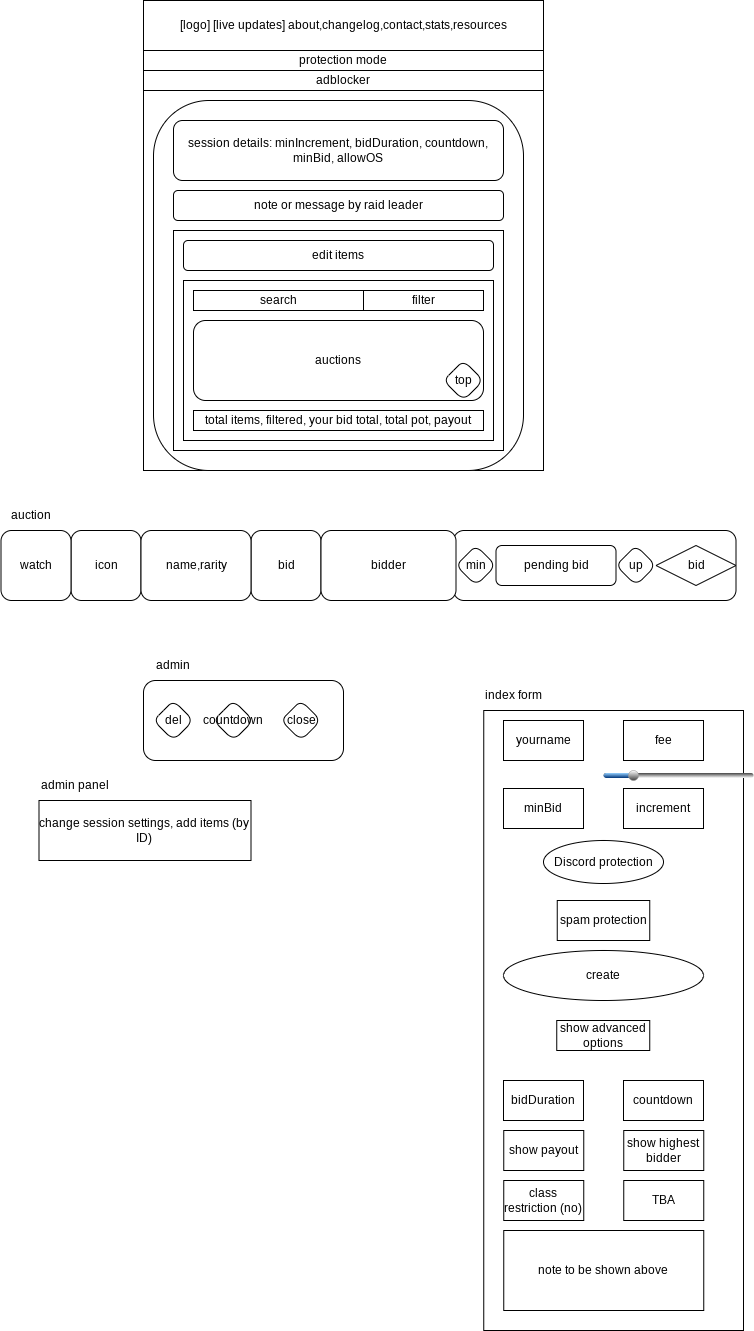

The diagram above was exported from draw.io. Its source (the exported page's mxGraphModel, read from the mxfile embedded in the PNG):
<mxGraphModel dx="590" dy="724" grid="1" gridSize="10" guides="1" tooltips="1" connect="1" arrows="1" fold="1" page="1" pageScale="1" pageWidth="1654" pageHeight="2336" math="0" shadow="0">
  <root>
    <mxCell id="0" />
    <mxCell id="1" parent="0" />
    <mxCell id="84" value="" style="rounded=0;whiteSpace=wrap;html=1;sketch=0;gradientColor=none;" vertex="1" parent="1">
      <mxGeometry x="500.25" y="790" width="259.75" height="620" as="geometry" />
    </mxCell>
    <mxCell id="44" value="" style="rounded=1;whiteSpace=wrap;html=1;shadow=0;glass=0;sketch=0;" parent="1" vertex="1">
      <mxGeometry x="470" y="610" width="282.5" height="70" as="geometry" />
    </mxCell>
    <mxCell id="2" value="" style="rounded=0;whiteSpace=wrap;html=1;" parent="1" vertex="1">
      <mxGeometry x="160" y="80" width="400" height="470" as="geometry" />
    </mxCell>
    <mxCell id="3" value="[logo] [live updates] about,changelog,contact,stats,resources" style="rounded=0;whiteSpace=wrap;html=1;" parent="1" vertex="1">
      <mxGeometry x="160" y="80" width="400" height="50" as="geometry" />
    </mxCell>
    <mxCell id="4" value="" style="ellipse;whiteSpace=wrap;html=1;" parent="1" vertex="1">
      <mxGeometry x="380" y="230" width="80" height="80" as="geometry" />
    </mxCell>
    <mxCell id="5" value="protection mode" style="rounded=0;whiteSpace=wrap;html=1;" parent="1" vertex="1">
      <mxGeometry x="160" y="130" width="400" height="20" as="geometry" />
    </mxCell>
    <mxCell id="6" value="adblocker" style="rounded=0;whiteSpace=wrap;html=1;" parent="1" vertex="1">
      <mxGeometry x="160" y="150" width="400" height="20" as="geometry" />
    </mxCell>
    <mxCell id="7" value="" style="whiteSpace=wrap;html=1;aspect=fixed;rounded=1;glass=0;shadow=0;" parent="1" vertex="1">
      <mxGeometry x="170" y="180" width="370" height="370" as="geometry" />
    </mxCell>
    <mxCell id="8" value="session details: minIncrement, bidDuration, countdown, minBid, allowOS" style="rounded=1;whiteSpace=wrap;html=1;shadow=0;glass=0;sketch=0;" parent="1" vertex="1">
      <mxGeometry x="190" y="200" width="330" height="60" as="geometry" />
    </mxCell>
    <mxCell id="11" value="note or message by raid leader" style="rounded=1;whiteSpace=wrap;html=1;shadow=0;glass=0;sketch=0;" parent="1" vertex="1">
      <mxGeometry x="190" y="270" width="330" height="30" as="geometry" />
    </mxCell>
    <mxCell id="12" value="" style="rounded=0;whiteSpace=wrap;html=1;shadow=0;glass=0;sketch=0;" parent="1" vertex="1">
      <mxGeometry x="190" y="310" width="330" height="220" as="geometry" />
    </mxCell>
    <mxCell id="15" value="edit items" style="rounded=1;whiteSpace=wrap;html=1;shadow=0;glass=0;sketch=0;" parent="1" vertex="1">
      <mxGeometry x="200" y="320" width="310" height="30" as="geometry" />
    </mxCell>
    <mxCell id="16" value="" style="rounded=0;whiteSpace=wrap;html=1;shadow=0;glass=0;sketch=0;" parent="1" vertex="1">
      <mxGeometry x="200" y="360" width="310" height="160" as="geometry" />
    </mxCell>
    <mxCell id="30" value="icon" style="whiteSpace=wrap;html=1;aspect=fixed;rounded=1;shadow=0;glass=0;sketch=0;" parent="1" vertex="1">
      <mxGeometry x="87.5" y="610" width="70" height="70" as="geometry" />
    </mxCell>
    <mxCell id="34" value="bid" style="whiteSpace=wrap;html=1;aspect=fixed;rounded=1;shadow=0;glass=0;sketch=0;" parent="1" vertex="1">
      <mxGeometry x="267.5" y="610" width="70" height="70" as="geometry" />
    </mxCell>
    <mxCell id="35" value="bidder" style="rounded=1;whiteSpace=wrap;html=1;shadow=0;glass=0;sketch=0;" parent="1" vertex="1">
      <mxGeometry x="337.5" y="610" width="135" height="70" as="geometry" />
    </mxCell>
    <mxCell id="37" value="name,rarity" style="rounded=1;whiteSpace=wrap;html=1;shadow=0;glass=0;sketch=0;" parent="1" vertex="1">
      <mxGeometry x="157.5" y="610" width="110" height="70" as="geometry" />
    </mxCell>
    <mxCell id="39" value="min" style="rhombus;whiteSpace=wrap;html=1;rounded=1;shadow=0;glass=0;sketch=0;" parent="1" vertex="1">
      <mxGeometry x="472.5" y="625" width="40" height="40" as="geometry" />
    </mxCell>
    <mxCell id="40" value="pending bid" style="rounded=1;whiteSpace=wrap;html=1;shadow=0;glass=0;sketch=0;" parent="1" vertex="1">
      <mxGeometry x="512.5" y="625" width="120" height="40" as="geometry" />
    </mxCell>
    <mxCell id="41" value="up" style="rhombus;whiteSpace=wrap;html=1;rounded=1;shadow=0;glass=0;sketch=0;" parent="1" vertex="1">
      <mxGeometry x="632.5" y="625" width="40" height="40" as="geometry" />
    </mxCell>
    <mxCell id="42" value="bid" style="rhombus;whiteSpace=wrap;html=1;rounded=1;shadow=0;glass=0;sketch=0;arcSize=0;" parent="1" vertex="1">
      <mxGeometry x="672.5" y="625" width="80" height="40" as="geometry" />
    </mxCell>
    <mxCell id="47" value="" style="rounded=1;whiteSpace=wrap;html=1;shadow=0;glass=0;sketch=0;" parent="1" vertex="1">
      <mxGeometry x="160" y="760" width="200" height="80" as="geometry" />
    </mxCell>
    <mxCell id="49" value="del" style="rhombus;whiteSpace=wrap;html=1;rounded=1;shadow=0;glass=0;sketch=0;" parent="1" vertex="1">
      <mxGeometry x="170" y="780" width="40" height="40" as="geometry" />
    </mxCell>
    <mxCell id="50" value="close" style="rhombus;whiteSpace=wrap;html=1;rounded=1;shadow=0;glass=0;sketch=0;" parent="1" vertex="1">
      <mxGeometry x="297.5" y="780" width="40" height="40" as="geometry" />
    </mxCell>
    <mxCell id="51" value="countdown" style="rhombus;whiteSpace=wrap;html=1;rounded=1;shadow=0;glass=0;sketch=0;" parent="1" vertex="1">
      <mxGeometry x="230" y="780" width="40" height="40" as="geometry" />
    </mxCell>
    <mxCell id="52" value="admin" style="text;html=1;strokeColor=none;fillColor=none;align=center;verticalAlign=middle;whiteSpace=wrap;rounded=0;shadow=0;glass=0;sketch=0;" parent="1" vertex="1">
      <mxGeometry x="160" y="730" width="60" height="30" as="geometry" />
    </mxCell>
    <mxCell id="53" value="auction" style="text;html=1;strokeColor=none;fillColor=none;align=center;verticalAlign=middle;whiteSpace=wrap;rounded=0;shadow=0;glass=0;sketch=0;" parent="1" vertex="1">
      <mxGeometry x="17.5" y="580" width="60" height="30" as="geometry" />
    </mxCell>
    <mxCell id="54" value="total items, filtered, your bid total, total pot, payout" style="rounded=0;whiteSpace=wrap;html=1;shadow=0;glass=0;sketch=0;" parent="1" vertex="1">
      <mxGeometry x="210" y="490" width="290" height="20" as="geometry" />
    </mxCell>
    <mxCell id="55" value="search" style="rounded=0;whiteSpace=wrap;html=1;shadow=0;glass=0;sketch=0;" parent="1" vertex="1">
      <mxGeometry x="210" y="370" width="170" height="20" as="geometry" />
    </mxCell>
    <mxCell id="56" value="filter" style="rounded=0;whiteSpace=wrap;html=1;shadow=0;glass=0;sketch=0;" parent="1" vertex="1">
      <mxGeometry x="380" y="370" width="120" height="20" as="geometry" />
    </mxCell>
    <mxCell id="57" value="auctions" style="rounded=1;whiteSpace=wrap;html=1;shadow=0;glass=0;sketch=0;" parent="1" vertex="1">
      <mxGeometry x="210" y="400" width="290" height="80" as="geometry" />
    </mxCell>
    <mxCell id="13" value="top" style="rhombus;whiteSpace=wrap;html=1;rounded=1;shadow=0;glass=0;sketch=0;" parent="1" vertex="1">
      <mxGeometry x="460" y="440" width="40" height="40" as="geometry" />
    </mxCell>
    <mxCell id="58" value="watch" style="whiteSpace=wrap;html=1;aspect=fixed;rounded=1;shadow=0;glass=0;sketch=0;" parent="1" vertex="1">
      <mxGeometry x="17.5" y="610" width="70" height="70" as="geometry" />
    </mxCell>
    <mxCell id="60" value="create" style="ellipse;whiteSpace=wrap;html=1;" vertex="1" parent="1">
      <mxGeometry x="520" y="1030" width="200" height="50" as="geometry" />
    </mxCell>
    <mxCell id="61" value="yourname" style="rounded=0;whiteSpace=wrap;html=1;" vertex="1" parent="1">
      <mxGeometry x="520" y="800" width="80" height="40" as="geometry" />
    </mxCell>
    <mxCell id="65" value="fee" style="rounded=0;whiteSpace=wrap;html=1;" vertex="1" parent="1">
      <mxGeometry x="640" y="800" width="80" height="40" as="geometry" />
    </mxCell>
    <mxCell id="68" value="spam protection" style="rounded=0;whiteSpace=wrap;html=1;" vertex="1" parent="1">
      <mxGeometry x="573.75" y="980" width="92.5" height="40" as="geometry" />
    </mxCell>
    <mxCell id="69" value="Discord protection" style="ellipse;whiteSpace=wrap;html=1;gradientColor=none;" vertex="1" parent="1">
      <mxGeometry x="560" y="920" width="120" height="43" as="geometry" />
    </mxCell>
    <mxCell id="70" value="show advanced options" style="rounded=0;whiteSpace=wrap;html=1;sketch=0;gradientColor=none;" vertex="1" parent="1">
      <mxGeometry x="573.25" y="1100" width="93" height="30" as="geometry" />
    </mxCell>
    <mxCell id="71" value="minBid" style="rounded=0;whiteSpace=wrap;html=1;" vertex="1" parent="1">
      <mxGeometry x="520" y="868" width="80" height="40" as="geometry" />
    </mxCell>
    <mxCell id="72" value="" style="verticalLabelPosition=bottom;verticalAlign=top;html=1;shadow=0;dashed=0;strokeWidth=1;shape=mxgraph.ios.iSlider;barPos=20;sketch=0;gradientColor=none;" vertex="1" parent="1">
      <mxGeometry x="620" y="850" width="150" height="10" as="geometry" />
    </mxCell>
    <mxCell id="73" value="increment" style="rounded=0;whiteSpace=wrap;html=1;" vertex="1" parent="1">
      <mxGeometry x="640" y="868" width="80" height="40" as="geometry" />
    </mxCell>
    <mxCell id="74" value="bidDuration" style="rounded=0;whiteSpace=wrap;html=1;" vertex="1" parent="1">
      <mxGeometry x="520" y="1160" width="80" height="40" as="geometry" />
    </mxCell>
    <mxCell id="75" value="countdown" style="rounded=0;whiteSpace=wrap;html=1;" vertex="1" parent="1">
      <mxGeometry x="640" y="1160" width="80" height="40" as="geometry" />
    </mxCell>
    <mxCell id="76" value="show payout" style="rounded=0;whiteSpace=wrap;html=1;" vertex="1" parent="1">
      <mxGeometry x="520.25" y="1210" width="80" height="40" as="geometry" />
    </mxCell>
    <mxCell id="77" value="show highest bidder" style="rounded=0;whiteSpace=wrap;html=1;" vertex="1" parent="1">
      <mxGeometry x="640.25" y="1210" width="80" height="40" as="geometry" />
    </mxCell>
    <mxCell id="78" value="class restriction (no)" style="rounded=0;whiteSpace=wrap;html=1;" vertex="1" parent="1">
      <mxGeometry x="520.25" y="1260" width="80" height="40" as="geometry" />
    </mxCell>
    <mxCell id="80" value="note to be shown above" style="rounded=0;whiteSpace=wrap;html=1;sketch=0;gradientColor=none;" vertex="1" parent="1">
      <mxGeometry x="520.25" y="1310" width="200" height="80" as="geometry" />
    </mxCell>
    <mxCell id="83" value="TBA" style="rounded=0;whiteSpace=wrap;html=1;" vertex="1" parent="1">
      <mxGeometry x="640.25" y="1260" width="80" height="40" as="geometry" />
    </mxCell>
    <mxCell id="85" value="index form" style="text;html=1;strokeColor=none;fillColor=none;align=center;verticalAlign=middle;whiteSpace=wrap;rounded=0;sketch=0;" vertex="1" parent="1">
      <mxGeometry x="500" y="760" width="60" height="30" as="geometry" />
    </mxCell>
    <mxCell id="86" value="change session settings, add items (by ID)" style="rounded=0;whiteSpace=wrap;html=1;sketch=0;gradientColor=none;" vertex="1" parent="1">
      <mxGeometry x="55.5" y="880" width="212" height="60" as="geometry" />
    </mxCell>
    <mxCell id="88" value="admin panel" style="text;html=1;strokeColor=none;fillColor=none;align=center;verticalAlign=middle;whiteSpace=wrap;rounded=0;sketch=0;" vertex="1" parent="1">
      <mxGeometry x="50" y="850" width="84" height="30" as="geometry" />
    </mxCell>
  </root>
</mxGraphModel>